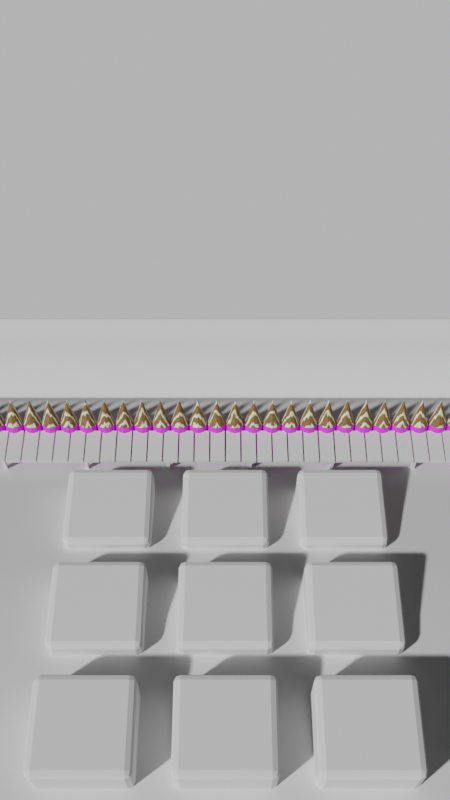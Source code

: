 # Source: Scene.blend  (saved by Blender 3.5.10; exported with 4.5.12 LTS)
import bpy
from mathutils import Matrix  # noqa: F401  (used for matrix-valued properties, if any)

bpy.ops.wm.read_factory_settings(use_empty=True)
scene = bpy.context.scene
scene.name = 'Scene'

# ---- collections
col_collection_2 = bpy.data.collections.new('Collection 2'); scene.collection.children.link(col_collection_2)

# ---- images (referenced by path relative to the original .blend; pixels are not part of the script)
import os
ASSET_DIR = os.environ.get("B2B_ASSET_DIR", "")  # directory of the original .blend (textures are referenced by path, not embedded)
HERE = os.path.dirname(os.path.abspath(__file__))  # packed textures are extracted next to this script under _unpacked/

def load_image(name, relpath, width, height, colorspace="sRGB"):
    """Load a texture the original file referenced (path relative to the .blend, or extracted next to this script)."""
    p = next((c for c in (os.path.join(HERE, relpath), os.path.join(ASSET_DIR, relpath)) if relpath and os.path.exists(c)), "")
    if p:
        img = bpy.data.images.load(p, check_existing=True)
        img.name = name
    else:  # same state as the original file: an image datablock whose file is absent (Cycles renders it pink)
        img = bpy.data.images.new(name, width, height)
        img.source = "FILE"
        img.filepath = "//" + (relpath or name)
    img.colorspace_settings.name = colorspace
    return img
img_1655764333_16_celes_club_p_tekstura_brevna_besshovnaya_krasivo = load_image('1655764333_16-celes-club-p-tekstura-brevna-besshovnaya-krasivo-', '1655764333_16-celes-club-p-tekstura-brevna-besshovnaya-krasivo-18.jpg', 1024, 1024, 'sRGB')

# ---- materials (node trees are filled in below, after node groups)
mat_material = bpy.data.materials.new('Material')
mat_material.use_transparent_shadow = False
mat_material_001 = bpy.data.materials.new('Material.001')
mat_material_001.use_transparent_shadow = False

# ---- material node trees
mat_material.use_nodes = True; mat_material.node_tree.nodes.clear()
_N = mat_material.node_tree.nodes; _L = mat_material.node_tree.links
n0 = _N.new('ShaderNodeBsdfPrincipled'); n0.name = 'Principled BSDF'; n0.location = (122, 300)
n0.distribution = 'GGX'
n0.subsurface_method = 'RANDOM_WALK_SKIN'
n0.inputs[3].default_value = 1.45
n0.inputs[27].default_value = (0.0, 0.0, 0.0, 1.0)
n0.inputs[28].default_value = 1.0
n1 = _N.new('ShaderNodeOutputMaterial'); n1.name = 'Material Output'; n1.location = (412, 300)
n2 = _N.new('ShaderNodeTexWave'); n2.name = 'Wave Texture'; n2.location = (-444, 277)
n2.inputs[1].default_value = 1.5
n2.inputs[2].default_value = 5.9
n2.inputs[3].default_value = 7.1
n2.inputs[4].default_value = 2.0
n3 = _N.new('ShaderNodeValToRGB'); n3.name = 'ColorRamp'; n3.location = (-198, 316)
while len(n3.color_ramp.elements) > 1: n3.color_ramp.elements.remove(n3.color_ramp.elements[-1])
n3.color_ramp.elements[0].position = 0.0; n3.color_ramp.elements[0].color = (0.2551, 0.1336, 0.0449, 1.0)
_e = n3.color_ramp.elements.new(0.2455); _e.color = (0.1958, 0.09665, 0.02917, 1.0)
_e = n3.color_ramp.elements.new(0.6318); _e.color = (0.2255, 0.1151, 0.03704, 1.0)
_e = n3.color_ramp.elements.new(1.0); _e.color = (1.0, 0.9621, 0.6707, 1.0)
_L.new(n0.outputs[0], n1.inputs[0])
_L.new(n3.outputs[0], n0.inputs[0])
_L.new(n2.outputs[0], n3.inputs[0])
n1.is_active_output = True
mat_material_001.use_nodes = True; mat_material_001.node_tree.nodes.clear()
_N = mat_material_001.node_tree.nodes; _L = mat_material_001.node_tree.links
n0 = _N.new('ShaderNodeBsdfPrincipled'); n0.name = 'Principled BSDF'; n0.location = (297, 300)
n0.distribution = 'GGX'
n0.subsurface_method = 'RANDOM_WALK_SKIN'
n0.inputs[3].default_value = 1.45
n0.inputs[27].default_value = (0.0, 0.0, 0.0, 1.0)
n0.inputs[28].default_value = 1.0
n1 = _N.new('ShaderNodeOutputMaterial'); n1.name = 'Material Output'; n1.location = (587, 300)
n2 = _N.new('ShaderNodeTexCoord'); n2.name = 'Texture Coordinate'; n2.location = (-905, 320)
n3 = _N.new('ShaderNodeGamma'); n3.name = 'Gamma'; n3.location = (77, 281)
n3.inputs[1].default_value = 1.4
n4 = _N.new('ShaderNodeHueSaturation'); n4.name = 'Hue Saturation Value'; n4.location = (-153, 317)
n4.inputs[1].default_value = 0.8
n4.inputs[2].default_value = 0.9
n4.inputs[3].default_value = 0.7615
n5 = _N.new('ShaderNodeTexImage'); n5.name = 'Image Texture'; n5.location = (-498, 306)
n5.image = img_1655764333_16_celes_club_p_tekstura_brevna_besshovnaya_krasivo
_L.new(n0.outputs[0], n1.inputs[0])
_L.new(n2.outputs[2], n5.inputs[0])
_L.new(n3.outputs[0], n0.inputs[0])
_L.new(n4.outputs[0], n3.inputs[0])
_L.new(n5.outputs[0], n4.inputs[4])
n1.is_active_output = True

# ---- world
world_world = bpy.data.worlds.new('World'); scene.world = world_world
world_world.use_nodes = True; world_world.node_tree.nodes.clear()
_N = world_world.node_tree.nodes; _L = world_world.node_tree.links
n0 = _N.new('ShaderNodeOutputWorld'); n0.name = 'World Output'; n0.location = (300, 300)
n1 = _N.new('ShaderNodeBackground'); n1.name = 'Background'; n1.location = (10, 300)
n1.inputs[0].default_value = (0.05088, 0.05088, 0.05088, 1.0)
_L.new(n1.outputs[0], n0.inputs[0])
n0.is_active_output = True
world_world.color = (0.05088, 0.05088, 0.05088)
world_world.use_sun_shadow = False
world_world.sun_shadow_jitter_overblur = 0.0

# ---- cameras
cam_camera = bpy.data.cameras.new('Camera')
cam_camera.lens = 40.0
cam_camera.sensor_width = 35.0
cam_camera.ortho_scale = 53.31
cam_camera.shift_y = 0.14

# ---- meshes
me_cube_003 = bpy.data.meshes.new('Cube.003')
me_cube_003.from_pydata([(-0.6097, -0.6097, -1.0), (-0.6097, -0.6097, 1.61), (-0.6097, 0.6097, -1.0), (-0.6097, 0.6097, 1.61), (0.6097, -0.6097, -1.0), (0.6097, -0.6097, 1.61), (0.6097, 0.6097, -1.0), (0.6097, 0.6097, 1.61)], [], [(0, 1, 3, 2), (2, 3, 7, 6), (6, 7, 5, 4), (4, 5, 1, 0), (2, 6, 4, 0), (7, 3, 1, 5)])
_uv = me_cube_003.uv_layers.new(name='UVMap')
_uv.uv.foreach_set('vector', [0.375, 0.0, 0.625, 0.0, 0.625, 0.25, 0.375, 0.25, 0.375, 0.25, 0.625, 0.25, 0.625, 0.5, 0.375, 0.5, 0.375, 0.5, 0.625, 0.5, 0.625, 0.75, 0.375, 0.75, 0.375, 0.75, 0.625, 0.75, 0.625, 1.0, 0.375, 1.0, 0.125, 0.5, 0.375, 0.5, 0.375, 0.75, 0.125, 0.75, 0.625, 0.5, 0.875, 0.5, 0.875, 0.75, 0.625, 0.75])
me_cube_003.update()
me_cube_004 = bpy.data.meshes.new('Cube.004')
me_cube_004.from_pydata([(-1.0, -1.0, -1.0), (-1.0, -1.0, 1.0), (-1.0, 1.0, -1.0), (-1.0, 1.0, 1.0), (0.4219, -1.0, -1.0), (0.4219, -1.0, 1.0), (0.4219, 1.0, -1.0), (0.4219, 1.0, 1.0)], [], [(0, 1, 3, 2), (2, 3, 7, 6), (6, 7, 5, 4), (4, 5, 1, 0), (2, 6, 4, 0), (7, 3, 1, 5)])
_uv = me_cube_004.uv_layers.new(name='UVMap')
_uv.uv.foreach_set('vector', [0.375, 0.0, 0.625, 0.0, 0.625, 0.25, 0.375, 0.25, 0.375, 0.25, 0.625, 0.25, 0.625, 0.5, 0.375, 0.5, 0.375, 0.5, 0.625, 0.5, 0.625, 0.75, 0.375, 0.75, 0.375, 0.75, 0.625, 0.75, 0.625, 1.0, 0.375, 1.0, 0.125, 0.5, 0.375, 0.5, 0.375, 0.75, 0.125, 0.75, 0.625, 0.5, 0.875, 0.5, 0.875, 0.75, 0.625, 0.75])
me_cube_004.update()
me_cube_006 = bpy.data.meshes.new('Cube.006')
me_cube_006.from_pydata([(-1.186, -1.186, -1.379), (-1.186, -1.379, -1.186), (-1.379, -1.186, -1.186), (-1.186, -1.322, -1.322), (-1.297, -1.297, -1.297), (-1.322, -1.322, -1.186), (-1.322, -1.186, -1.322), (-1.186, -1.379, 1.186), (-1.186, -1.186, 1.379), (-1.379, -1.186, 1.186), (-1.186, -1.322, 1.322), (-1.297, -1.297, 1.297), (-1.322, -1.186, 1.322), (-1.322, -1.322, 1.186), (-1.186, 1.186, -1.379), (-1.379, 1.186, -1.186), (-1.186, 1.379, -1.186), (-1.322, 1.186, -1.322), (-1.297, 1.297, -1.297), (-1.322, 1.322, -1.186), (-1.186, 1.322, -1.322), (-1.186, 1.186, 1.379), (-1.186, 1.379, 1.186), (-1.379, 1.186, 1.186), (-1.186, 1.322, 1.322), (-1.297, 1.297, 1.297), (-1.322, 1.322, 1.186), (-1.322, 1.186, 1.322), (1.186, -1.186, -1.379), (1.379, -1.186, -1.186), (1.186, -1.379, -1.186), (1.322, -1.186, -1.322), (1.297, -1.297, -1.297), (1.322, -1.322, -1.186), (1.186, -1.322, -1.322), (1.186, -1.186, 1.379), (1.186, -1.379, 1.186), (1.379, -1.186, 1.186), (1.186, -1.322, 1.322), (1.297, -1.297, 1.297), (1.322, -1.322, 1.186), (1.322, -1.186, 1.322), (1.186, 1.186, -1.379), (1.186, 1.379, -1.186), (1.379, 1.186, -1.186), (1.186, 1.322, -1.322), (1.297, 1.297, -1.297), (1.322, 1.322, -1.186), (1.322, 1.186, -1.322), (1.186, 1.186, 1.379), (1.379, 1.186, 1.186), (1.186, 1.379, 1.186), (1.322, 1.186, 1.322), (1.297, 1.297, 1.297), (1.322, 1.322, 1.186), (1.186, 1.322, 1.322)], [], [(30, 36, 7, 1), (44, 50, 37, 29), (49, 21, 8, 35), (2, 9, 23, 15), (16, 22, 51, 43), (0, 3, 4, 6), (1, 5, 4, 3), (2, 6, 4, 5), (7, 10, 11, 13), (8, 12, 11, 10), (9, 13, 11, 12), (14, 17, 18, 20), (15, 19, 18, 17), (16, 20, 18, 19), (21, 24, 25, 27), (22, 26, 25, 24), (23, 27, 25, 26), (28, 31, 32, 34), (29, 33, 32, 31), (30, 34, 32, 33), (35, 38, 39, 41), (36, 40, 39, 38), (37, 41, 39, 40), (42, 45, 46, 48), (43, 47, 46, 45), (44, 48, 46, 47), (49, 52, 53, 55), (50, 54, 53, 52), (51, 55, 53, 54), (14, 0, 6, 17), (17, 6, 2, 15), (1, 7, 13, 5), (5, 13, 9, 2), (8, 21, 27, 12), (12, 27, 23, 9), (22, 16, 19, 26), (26, 19, 15, 23), (42, 14, 20, 45), (45, 20, 16, 43), (21, 49, 55, 24), (24, 55, 51, 22), (50, 44, 47, 54), (54, 47, 43, 51), (28, 42, 48, 31), (31, 48, 44, 29), (49, 35, 41, 52), (52, 41, 37, 50), (36, 30, 33, 40), (40, 33, 29, 37), (0, 28, 34, 3), (3, 34, 30, 1), (35, 8, 10, 38), (38, 10, 7, 36), (14, 42, 28, 0)])
_uv = me_cube_006.uv_layers.new(name='UVMap')
_uv.uv.foreach_set('vector', [0.3925, 0.7675, 0.6075, 0.7675, 0.6075, 0.9825, 0.3925, 0.9825, 0.3925, 0.5175, 0.6075, 0.5175, 0.6075, 0.7325, 0.3925, 0.7325, 0.6425, 0.5175, 0.8575, 0.5175, 0.8575, 0.7325, 0.6425, 0.7325, 0.3925, 0.0175, 0.6075, 0.0175, 0.6075, 0.2325, 0.3925, 0.2325, 0.3925, 0.2675, 0.6075, 0.2675, 0.6075, 0.4825, 0.3925, 0.4825, 0.1425, 0.7325, 0.1425, 0.75, 0.1324, 0.75, 0.125, 0.7325, 0.3925, 0.9825, 0.3925, 1.0, 0.3824, 1.0, 0.375, 0.9825, 0.3925, 0.0175, 0.375, 0.0175, 0.375, 0.007396, 0.3925, 0.0, 0.6075, 0.9825, 0.625, 0.9825, 0.625, 0.9926, 0.6075, 1.0, 0.8575, 0.7325, 0.875, 0.7325, 0.875, 0.7426, 0.8575, 0.75, 0.6075, 0.0175, 0.6075, 0.0, 0.6176, 0.0, 0.625, 0.0175, 0.1425, 0.5175, 0.125, 0.5175, 0.125, 0.5074, 0.1425, 0.5, 0.3925, 0.2325, 0.3925, 0.25, 0.3824, 0.25, 0.375, 0.2325, 0.3925, 0.2675, 0.375, 0.2675, 0.375, 0.2574, 0.3925, 0.25, 0.8575, 0.5175, 0.8575, 0.5, 0.8676, 0.5, 0.875, 0.5175, 0.6075, 0.2675, 0.6075, 0.25, 0.6176, 0.25, 0.625, 0.2675, 0.6075, 0.2325, 0.625, 0.2325, 0.625, 0.2426, 0.6075, 0.25, 0.3575, 0.7325, 0.375, 0.7325, 0.3775, 0.75, 0.3575, 0.75, 0.3925, 0.7325, 0.3925, 0.75, 0.3775, 0.75, 0.375, 0.7325, 0.3925, 0.7675, 0.375, 0.7675, 0.3775, 0.75, 0.3925, 0.75, 0.6425, 0.7325, 0.6425, 0.75, 0.625, 0.7475, 0.625, 0.7325, 0.6075, 0.7675, 0.6075, 0.75, 0.625, 0.7475, 0.625, 0.7675, 0.6075, 0.7325, 0.625, 0.7325, 0.625, 0.7475, 0.6075, 0.75, 0.3575, 0.5175, 0.3575, 0.5, 0.375, 0.5025, 0.375, 0.5175, 0.3925, 0.4825, 0.3925, 0.5, 0.375, 0.5025, 0.375, 0.4825, 0.3925, 0.5175, 0.375, 0.5175, 0.375, 0.5025, 0.3925, 0.5, 0.6425, 0.5175, 0.625, 0.5175, 0.6225, 0.5, 0.6425, 0.5, 0.6075, 0.5175, 0.6075, 0.5, 0.6225, 0.5, 0.625, 0.5175, 0.6075, 0.4825, 0.625, 0.4825, 0.6225, 0.5, 0.6075, 0.5, 0.1425, 0.5175, 0.1425, 0.7325, 0.125, 0.7325, 0.125, 0.5175, 0.375, 0.2325, 0.375, 0.0175, 0.3925, 0.0175, 0.3925, 0.2325, 0.3925, 0.9825, 0.6075, 0.9825, 0.6075, 1.0, 0.3925, 1.0, 0.3925, 0.0, 0.6075, 0.0, 0.6075, 0.0175, 0.3925, 0.0175, 0.8575, 0.7325, 0.8575, 0.5175, 0.875, 0.5175, 0.875, 0.7325, 0.625, 0.0175, 0.625, 0.2325, 0.6075, 0.2325, 0.6075, 0.0175, 0.6075, 0.2675, 0.3925, 0.2675, 0.3925, 0.25, 0.6075, 0.25, 0.6075, 0.25, 0.3925, 0.25, 0.3925, 0.2325, 0.6075, 0.2325, 0.3575, 0.5175, 0.1425, 0.5175, 0.1425, 0.5, 0.3575, 0.5, 0.375, 0.4825, 0.375, 0.2675, 0.3925, 0.2675, 0.3925, 0.4825, 0.8575, 0.5175, 0.6425, 0.5175, 0.6425, 0.5, 0.8575, 0.5, 0.625, 0.2675, 0.625, 0.4825, 0.6075, 0.4825, 0.6075, 0.2675, 0.6075, 0.5175, 0.3925, 0.5175, 0.3925, 0.5, 0.6075, 0.5, 0.6075, 0.5, 0.3925, 0.5, 0.3925, 0.4825, 0.6075, 0.4825, 0.3575, 0.7325, 0.3575, 0.5175, 0.375, 0.5175, 0.375, 0.7325, 0.375, 0.7325, 0.375, 0.5175, 0.3925, 0.5175, 0.3925, 0.7325, 0.6425, 0.5175, 0.6425, 0.7325, 0.625, 0.7325, 0.625, 0.5175, 0.625, 0.5175, 0.625, 0.7325, 0.6075, 0.7325, 0.6075, 0.5175, 0.6075, 0.7675, 0.3925, 0.7675, 0.3925, 0.75, 0.6075, 0.75, 0.6075, 0.75, 0.3925, 0.75, 0.3925, 0.7325, 0.6075, 0.7325, 0.1425, 0.7325, 0.3575, 0.7325, 0.3575, 0.75, 0.1425, 0.75, 0.375, 0.9825, 0.375, 0.7675, 0.3925, 0.7675, 0.3925, 0.9825, 0.6425, 0.7325, 0.8575, 0.7325, 0.8575, 0.75, 0.6425, 0.75, 0.625, 0.7675, 0.625, 0.9825, 0.6075, 0.9825, 0.6075, 0.7675, 0.1425, 0.5175, 0.3575, 0.5175, 0.3575, 0.7325, 0.1425, 0.7325])
me_cube_006.update()
me_cylinder_003 = bpy.data.meshes.new('Cylinder.003')
me_cylinder_003.from_pydata([(0.0003562, 0.7771, -9.012), (0.0003555, 0.7771, 3.656), (0.3886, 0.6731, -9.012), (0.3886, 0.6731, 3.656), (0.6728, 0.3889, -9.012), (0.6728, 0.3889, 3.656), (0.7768, 0.0006816, -9.012), (0.7768, 0.0006816, 3.656), (0.6728, -0.3875, -9.012), (0.6728, -0.3875, 3.656), (0.3886, -0.6717, -9.012), (0.3886, -0.6717, 3.656), (0.0003561, -0.7757, -9.012), (0.0003554, -0.7757, 3.656), (-0.3879, -0.6717, -9.012), (-0.3879, -0.6717, 3.656), (-0.6721, -0.3875, -9.012), (-0.6721, -0.3875, 3.656), (-0.7829, -0.01235, -9.032), (-0.7761, 0.0006816, 3.656), (-0.6789, 0.3759, -9.032), (-0.6721, 0.3889, 3.656), (-0.3879, 0.6731, -9.012), (-0.3879, 0.6731, 3.656), (0.0003554, 0.0006816, 7.695)], [], [(0, 1, 3, 2), (2, 3, 5, 4), (4, 5, 7, 6), (6, 7, 9, 8), (8, 9, 11, 10), (10, 11, 13, 12), (12, 13, 15, 14), (14, 15, 17, 16), (16, 17, 19, 18), (18, 19, 21, 20), (20, 21, 23, 22), (22, 23, 1, 0), (5, 3, 24), (21, 19, 24), (3, 1, 24), (19, 17, 24), (17, 15, 24), (15, 13, 24), (13, 11, 24), (11, 9, 24), (9, 7, 24), (1, 23, 24), (7, 5, 24), (23, 21, 24)])
me_cylinder_003.polygons.foreach_set('material_index', [1, 1, 1, 1, 1, 1, 1, 1, 1, 1, 1, 1, 0, 0, 0, 0, 0, 0, 0, 0, 0, 0, 0, 0])
_uv = me_cylinder_003.uv_layers.new(name='UVMap')
_uv.uv.foreach_set('vector', [0.993, 0.471, 0.009637, 0.471, 0.009637, 0.4791, 0.993, 0.4791, 0.993, 0.4791, 0.009637, 0.4791, 0.009637, 0.4884, 0.993, 0.4884, 0.993, 0.4884, 0.009637, 0.4884, 0.009637, 0.4965, 0.993, 0.4965, 0.009637, 0.471, 0.993, 0.471, 0.993, 0.4629, 0.009637, 0.4629, 0.009637, 0.4629, 0.993, 0.4629, 0.993, 0.4536, 0.009637, 0.4536, 0.009637, 0.4536, 0.993, 0.4536, 0.993, 0.4455, 0.009637, 0.4455, 0.993, 0.4201, 0.009666, 0.42, 0.009659, 0.4281, 0.993, 0.4282, 0.993, 0.4282, 0.009659, 0.4281, 0.009649, 0.4374, 0.993, 0.4375, 0.993, 0.4375, 0.009649, 0.4374, 0.009637, 0.4455, 0.9945, 0.4455, 0.9945, 0.3941, 0.009637, 0.3944, 0.009638, 0.4025, 0.9945, 0.4022, 0.9945, 0.4022, 0.009638, 0.4025, 0.009638, 0.4119, 0.993, 0.4119, 0.993, 0.4119, 0.009638, 0.4119, 0.009637, 0.42, 0.993, 0.42, 0.8333, 1.0, 0.9167, 1.0, 0.8333, 1.0, 0.1667, 1.0, 0.25, 1.0, 0.1667, 1.0, 0.9167, 1.0, 1.0, 1.0, 0.9167, 1.0, 0.25, 1.0, 0.3333, 1.0, 0.25, 1.0, 0.3333, 1.0, 0.4167, 1.0, 0.3333, 1.0, 0.4167, 1.0, 0.5, 1.0, 0.4167, 1.0, 0.5, 1.0, 0.5833, 1.0, 0.5, 1.0, 0.5833, 1.0, 0.6667, 1.0, 0.5833, 1.0, 0.6667, 1.0, 0.75, 1.0, 0.6667, 1.0, 7.451e-08, 1.0, 0.08333, 1.0, 7.451e-08, 1.0, 0.75, 1.0, 0.8333, 1.0, 0.75, 1.0, 0.08333, 1.0, 0.1667, 1.0, 0.08333, 1.0])
me_cylinder_003.materials.append(mat_material)
me_cylinder_003.materials.append(mat_material_001)
me_cylinder_003.update()
me_cylinder_004 = bpy.data.meshes.new('Cylinder.004')
me_cylinder_004.from_pydata([(0.0, 0.27, -30.9), (0.0, 0.27, 2.48), (0.135, 0.2338, -30.9), (0.135, 0.2338, 2.48), (0.2338, 0.135, -30.9), (0.2338, 0.135, 2.48), (0.27, -1.18e-08, -30.9), (0.27, -1.18e-08, 2.48), (0.2338, -0.135, -30.9), (0.2338, -0.135, 2.48), (0.135, -0.2338, -30.9), (0.135, -0.2338, 2.48), (-2.36e-08, -0.27, -30.9), (-2.36e-08, -0.27, 2.48), (-0.135, -0.2338, -30.9), (-0.135, -0.2338, 2.48), (-0.2338, -0.135, -30.9), (-0.2338, -0.135, 2.48), (-0.27, 3.22e-09, -30.9), (-0.27, 3.22e-09, 2.48), (-0.2338, 0.135, -30.9), (-0.2338, 0.135, 2.48), (-0.135, 0.2338, -30.9), (-0.135, 0.2338, 2.48)], [], [(0, 1, 3, 2), (2, 3, 5, 4), (4, 5, 7, 6), (6, 7, 9, 8), (8, 9, 11, 10), (10, 11, 13, 12), (12, 13, 15, 14), (14, 15, 17, 16), (16, 17, 19, 18), (18, 19, 21, 20), (20, 21, 23, 22), (22, 23, 1, 0)])
me_cylinder_004.polygons.foreach_set('use_smooth', [True] * 12)
_uv = me_cylinder_004.uv_layers.new(name='UVMap')
_uv.uv.foreach_set('vector', [1.0, 0.0, 1.0, 1.0, 0.9167, 1.0, 0.9167, 0.0, 0.9167, 0.0, 0.9167, 1.0, 0.8333, 1.0, 0.8333, 0.0, 0.8333, 0.0, 0.8333, 1.0, 0.75, 1.0, 0.75, 0.0, 0.75, 0.0, 0.75, 1.0, 0.6667, 1.0, 0.6667, 0.0, 0.6667, 0.0, 0.6667, 1.0, 0.5833, 1.0, 0.5833, 0.0, 0.5833, 0.0, 0.5833, 1.0, 0.5, 1.0, 0.5, 0.0, 0.5, 0.0, 0.5, 1.0, 0.4167, 1.0, 0.4167, 0.0, 0.4167, 0.0, 0.4167, 1.0, 0.3333, 1.0, 0.3333, 0.0, 0.3333, 0.0, 0.3333, 1.0, 0.25, 1.0, 0.25, 0.0, 0.25, 0.0, 0.25, 1.0, 0.1667, 1.0, 0.1667, 0.0, 0.1667, 0.0, 0.1667, 1.0, 0.08333, 1.0, 0.08333, 0.0, 0.08333, 0.0, 0.08333, 1.0, 7.451e-08, 1.0, 7.451e-08, 0.0])
me_cylinder_004.update()
me_plane_002 = bpy.data.meshes.new('Plane.002')
me_plane_002.from_pydata([(2.114, -0.8342, 0.3351), (2.114, 0.8088, 0.3351), (0.2531, -0.8342, 0.05653), (0.5175, -0.8342, 0.1259), (0.765, -0.8342, 0.1897), (1.242, -0.8342, 0.2557), (1.242, 0.8088, 0.2557), (0.765, 0.8088, 0.1897), (0.5175, 0.8088, 0.1259), (0.2531, 0.8088, 0.05653), (-0.5992, 0.8088, -0.3011), (-0.6608, 0.8088, -0.4493), (-0.7346, 0.8088, -0.5049), (-0.8194, 0.8088, -0.472), (-0.9273, 0.8088, -0.3468), (-0.9273, -0.8342, -0.3468), (-0.8194, -0.8342, -0.472), (-0.7346, -0.8342, -0.5049), (-0.6608, -0.8342, -0.4493), (-0.5992, -0.8342, -0.3011), (-0.9464, 0.8088, -0.2989), (-0.9676, 0.8088, -0.2474), (-0.5739, -0.8342, -0.2401), (-0.5393, -0.8342, -0.192), (-0.5393, 0.8088, -0.192), (-0.5739, 0.8088, -0.2401), (-0.6136, 0.8088, -0.3559), (-0.6346, 0.8088, -0.4063), (-0.6877, 0.8088, -0.4804), (-0.7125, 0.8088, -0.4985), (-0.7574, 0.8088, -0.5037), (-0.7847, 0.8088, -0.4944), (-0.8586, 0.8088, -0.4366), (-0.8951, 0.8088, -0.393), (-0.9676, -0.8342, -0.2474), (-0.9464, -0.8342, -0.2989), (-0.8951, -0.8342, -0.393), (-0.8586, -0.8342, -0.4366), (-0.7847, -0.8342, -0.4944), (-0.7574, -0.8342, -0.5037), (-0.7125, -0.8342, -0.4985), (-0.6877, -0.8342, -0.4804), (-0.6346, -0.8342, -0.4063), (-0.6136, -0.8342, -0.3559), (-0.5218, 0.8088, -0.173), (-0.4702, 0.8088, -0.1482), (-1.046, 0.8088, -0.1921), (-0.991, 0.8088, -0.2151), (-0.991, -0.8342, -0.2151), (-1.046, -0.8342, -0.1921), (-0.4702, -0.8342, -0.1482), (-0.5218, -0.8342, -0.173)], [], [(5, 0, 1, 6), (34, 21, 47, 48), (2, 3, 8, 9), (3, 4, 7, 8), (50, 2, 9, 45), (22, 25, 10, 19), (35, 20, 21, 34), (36, 33, 14, 15), (38, 31, 13, 16), (40, 29, 12, 17), (43, 26, 27, 42), (19, 10, 26, 43), (41, 28, 29, 40), (18, 11, 28, 41), (39, 30, 31, 38), (17, 12, 30, 39), (37, 32, 33, 36), (16, 13, 32, 37), (15, 14, 20, 35), (42, 27, 11, 18), (23, 24, 25, 22), (48, 47, 46, 49), (50, 45, 44, 51), (51, 44, 24, 23), (4, 5, 6, 7)])
me_plane_002.polygons.foreach_set('use_smooth', [True] * 25)
_uv = me_plane_002.uv_layers.new(name='UVMap')
_uv.uv.foreach_set('vector', [0.4151, 0.2283, 0.4151, 0.3388, 0.2075, 0.3388, 0.2075, 0.2283, 0.4539, 0.4151, 0.4539, 0.2075, 0.4589, 0.2075, 0.4589, 0.4151, 0.4151, 0.1011, 0.4151, 0.1354, 0.2075, 0.1354, 0.2075, 0.1011, 0.4151, 0.1354, 0.4151, 0.1675, 0.2075, 0.1675, 0.2075, 0.1354, 0.4151, 0.006903, 0.4151, 0.1011, 0.2075, 0.1011, 0.2075, 0.006903, 0.4521, 7.529e-09, 0.4521, 0.2075, 0.4438, 0.2075, 0.4438, 0.0, 0.447, 0.4151, 0.447, 0.2075, 0.4539, 0.2075, 0.4539, 0.4151, 0.4335, 0.4151, 0.4335, 0.2075, 0.4406, 0.2075, 0.4406, 0.4151, 0.4151, 0.4151, 0.4151, 0.2075, 0.4199, 0.2075, 0.4199, 0.4151, 0.4679, 0.2075, 0.4679, 0.4151, 0.465, 0.4151, 0.465, 0.2075, 0.4369, 7.529e-09, 0.4369, 0.2075, 0.4301, 0.2075, 0.4301, 7.529e-09, 0.4438, 0.0, 0.4438, 0.2075, 0.4369, 0.2075, 0.4369, 7.529e-09, 0.4186, 7.529e-09, 0.4186, 0.2075, 0.4151, 0.2075, 0.4151, 7.529e-09, 0.4237, 7.529e-09, 0.4237, 0.2075, 0.4186, 0.2075, 0.4186, 7.529e-09, 0.4621, 0.2075, 0.4621, 0.4151, 0.4589, 0.4151, 0.4589, 0.2075, 0.465, 0.2075, 0.465, 0.4151, 0.4621, 0.4151, 0.4621, 0.2075, 0.4263, 0.4151, 0.4263, 0.2075, 0.4335, 0.2075, 0.4335, 0.4151, 0.4199, 0.4151, 0.4199, 0.2075, 0.4263, 0.2075, 0.4263, 0.4151, 0.4406, 0.4151, 0.4406, 0.2075, 0.447, 0.2075, 0.447, 0.4151, 0.4301, 7.529e-09, 0.4301, 0.2075, 0.4237, 0.2075, 0.4237, 7.529e-09, 0.4595, 7.529e-09, 0.4595, 0.2075, 0.4521, 0.2075, 0.4521, 7.529e-09, 0.4627, 0.2075, 0.4627, 0.0, 0.4692, 0.0, 0.4692, 0.2075, 0.4151, 0.006903, 0.2075, 0.006903, 0.2075, 0.0, 0.4151, 1.506e-08, 0.4627, 7.529e-09, 0.4627, 0.2075, 0.4595, 0.2075, 0.4595, 7.529e-09, 0.4151, 0.1675, 0.4151, 0.2283, 0.2075, 0.2283, 0.2075, 0.1675])
me_plane_002.update()
me_plane_001 = bpy.data.meshes.new('Plane.001')
me_plane_001.from_pydata([(-3.862, -0.8215, 0.0), (-3.862, 0.8215, 0.0), (3.958, 0.8215, 0.0), (3.958, -0.8215, 0.0)], [], [(0, 3, 2, 1)])
me_plane_001.polygons.foreach_set('use_smooth', [True] * 1)
_uv = me_plane_001.uv_layers.new(name='UVMap')
_uv.uv.foreach_set('vector', [0.0, 1.0, 1.506e-08, 0.0, 0.2075, 0.0, 0.2075, 1.0])
me_plane_001.update()

# ---- objects
ob_camera = bpy.data.objects.new('Camera', cam_camera)
ob_cube_003 = bpy.data.objects.new('Cube.003', me_cube_003)
ob_cube_004 = bpy.data.objects.new('Cube.004', me_cube_004)
ob_cube_005 = bpy.data.objects.new('Cube.005', me_cube_006)
ob_cylinder_002 = bpy.data.objects.new('Cylinder.002', me_cylinder_003)
ob_cylinder_003 = bpy.data.objects.new('Cylinder.003', me_cylinder_004)
ob_plane_001 = bpy.data.objects.new('Plane.001', me_plane_002)
ob_plane_002 = bpy.data.objects.new('Plane.002', me_plane_001)

# ---- transforms, parenting, visibility, modifiers, constraints
ob_camera.location = (103.9, 13.32, 64.47)
ob_camera.rotation_euler = (0.5236, 0.0, 1.571)
ob_camera.scale = (59.82, 59.82, 59.82)
ob_camera.lock_rotations_4d = False
ob_camera.empty_display_type = 'ARROWS'
ob_camera.color = (0.0, 0.0, 0.0, 0.0)
ob_camera.display_type = 'WIRE'
ob_camera.lineart.crease_threshold = 0.0
ob_cube_003.location = (62.1, -11.99, -0.8347)
ob_cube_003.scale = (0.2506, 0.2506, 0.9454)
_m = ob_cube_003.modifiers.new('Array', 'ARRAY')
_m.count = 8
_m.relative_offset_displace = (0.0, 22.4, 0.0)
ob_cube_004.location = (61.54, -13.36, 0.9911)
ob_cube_004.scale = (2.123, 0.592, 0.141)
_m = ob_cube_004.modifiers.new('Array', 'ARRAY')
_m.fit_type = 'FIT_LENGTH'
_m.fit_length = 88.8
_m.relative_offset_displace = (0.0, 1.1, 0.0)
ob_cube_005.location = (67.77, 4.231, 0.07157)
ob_cube_005.scale = (2.448, 2.448, 2.208)
_m = ob_cube_005.modifiers.new('Array', 'ARRAY')
_m.count = 3
_m.relative_offset_displace = (0.0, 1.35, 0.0)
_m = ob_cube_005.modifiers.new('Array.001', 'ARRAY')
_m.count = 3
_m.relative_offset_displace = (1.4, 0.0, 0.4)
ob_cylinder_002.location = (59.45, -12.24, -0.559)
ob_cylinder_002.rotation_euler = (0.0, -0.327, 0.0)
ob_cylinder_002.scale = (1.0, 1.0, 0.5689)
_m = ob_cylinder_002.modifiers.new('Array', 'ARRAY')
_m.fit_type = 'FIT_LENGTH'
_m.fit_length = 50.0
_m.relative_offset_displace = (0.0, 1.0, 0.0)
ob_cylinder_003.location = (62.06, -1.314, 0.6876)
ob_cylinder_003.rotation_euler = (1.571, -0.0, 0.0)
ob_cylinder_003.scale = (0.6205, 0.6205, 1.0)
ob_plane_001.location = (62.7, 13.3, 0.0)
ob_plane_001.scale = (19.11, 50.42, 19.11)
ob_plane_002.location = (-32.95, 12.66, -3.672)
ob_plane_002.scale = (19.11, 50.42, 19.11)

# ---- collection membership
col_collection_2.objects.link(ob_camera)
col_collection_2.objects.link(ob_cube_003)
col_collection_2.objects.link(ob_cube_004)
col_collection_2.objects.link(ob_cube_005)
col_collection_2.objects.link(ob_cylinder_002)
col_collection_2.objects.link(ob_cylinder_003)
col_collection_2.objects.link(ob_plane_001)
col_collection_2.objects.link(ob_plane_002)

# ---- scene / render settings (as saved in the file)
scene.camera = ob_camera
scene.frame_start = 1; scene.frame_end = 250; scene.frame_set(0)
scene.render.engine = 'BLENDER_EEVEE_NEXT'
scene.render.resolution_x = 1080
scene.render.resolution_y = 1920
scene.cycles.use_denoising = False
scene.cycles.samples = 128
scene.cycles.sampling_pattern = 'TABULATED_SOBOL'
scene.cycles.use_adaptive_sampling = False
scene.cycles.use_light_tree = False
scene.view_settings.view_transform = 'Filmic'
bpy.context.view_layer.update()

# ---- added for rendering (the .blend has no usable light): sun
light_auto_sun = bpy.data.lights.new('AutoSun', 'SUN')
light_auto_sun.energy = 3.0
light_auto_sun.angle = 0.0523599
ob_auto_sun = bpy.data.objects.new('AutoSun', light_auto_sun)
scene.collection.objects.link(ob_auto_sun)
ob_auto_sun.rotation_euler = (0.872665, 0.174533, 0.523599)
bpy.context.view_layer.update()
